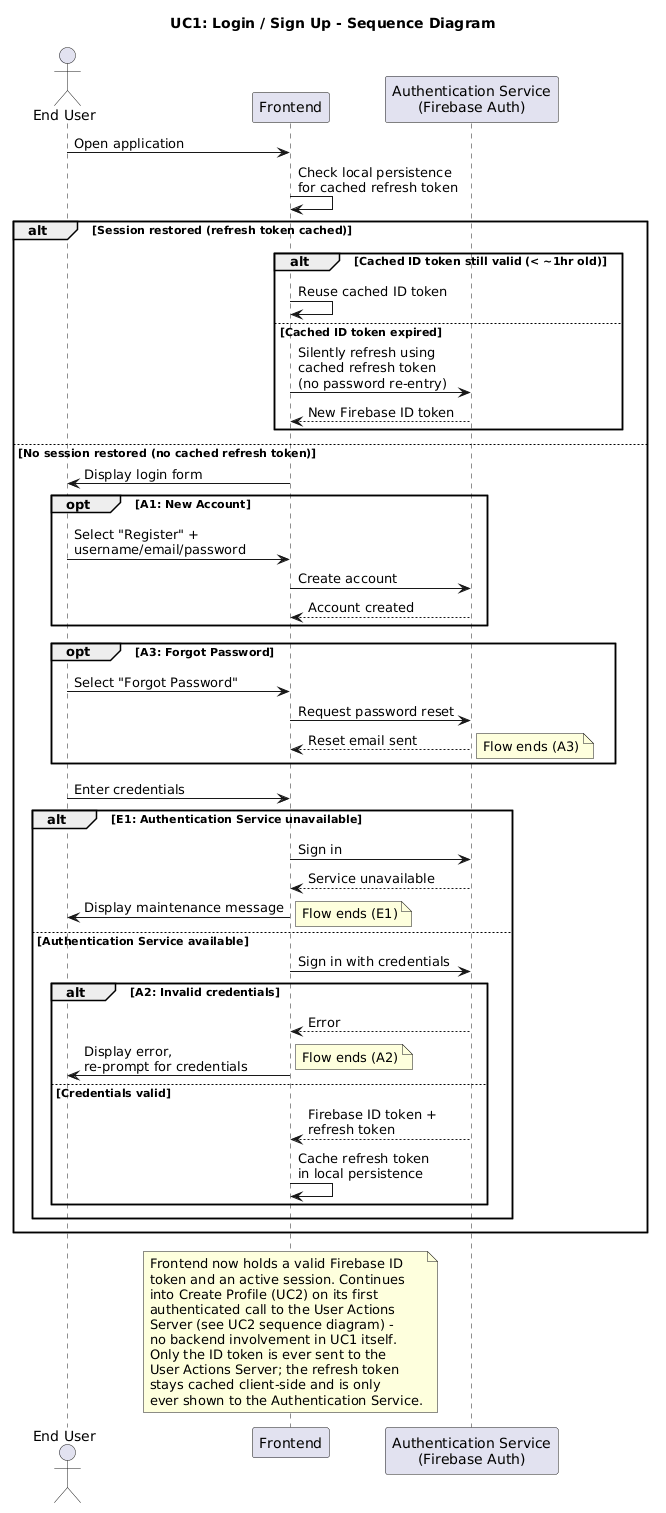

The diagram above was rendered by PlantUML. Its source (embedded in the PNG):
@startuml
title UC1: Login / Sign Up - Sequence Diagram

actor "End User" as User
participant "Frontend" as Frontend
participant "Authentication Service\n(Firebase Auth)" as Auth

User -> Frontend: Open application
Frontend -> Frontend: Check local persistence\nfor cached refresh token

alt Session restored (refresh token cached)
  alt Cached ID token still valid (< ~1hr old)
    Frontend -> Frontend: Reuse cached ID token
  else Cached ID token expired
    Frontend -> Auth: Silently refresh using\ncached refresh token\n(no password re-entry)
    Auth --> Frontend: New Firebase ID token
  end
else No session restored (no cached refresh token)
  Frontend -> User: Display login form

  opt A1: New Account
    User -> Frontend: Select "Register" +\nusername/email/password
    Frontend -> Auth: Create account
    Auth --> Frontend: Account created
  end

  opt A3: Forgot Password
    User -> Frontend: Select "Forgot Password"
    Frontend -> Auth: Request password reset
    Auth --> Frontend: Reset email sent
    note right: Flow ends (A3)
  end

  User -> Frontend: Enter credentials

  alt E1: Authentication Service unavailable
    Frontend -> Auth: Sign in
    Auth --> Frontend: Service unavailable
    Frontend -> User: Display maintenance message
    note right: Flow ends (E1)
  else Authentication Service available
    Frontend -> Auth: Sign in with credentials

    alt A2: Invalid credentials
      Auth --> Frontend: Error
      Frontend -> User: Display error,\nre-prompt for credentials
      note right: Flow ends (A2)
    else Credentials valid
      Auth --> Frontend: Firebase ID token +\nrefresh token
      Frontend -> Frontend: Cache refresh token\nin local persistence
    end
  end
end

note over Frontend
  Frontend now holds a valid Firebase ID
  token and an active session. Continues
  into Create Profile (UC2) on its first
  authenticated call to the User Actions
  Server (see UC2 sequence diagram) -
  no backend involvement in UC1 itself.
  Only the ID token is ever sent to the
  User Actions Server; the refresh token
  stays cached client-side and is only
  ever shown to the Authentication Service.
end note
@enduml